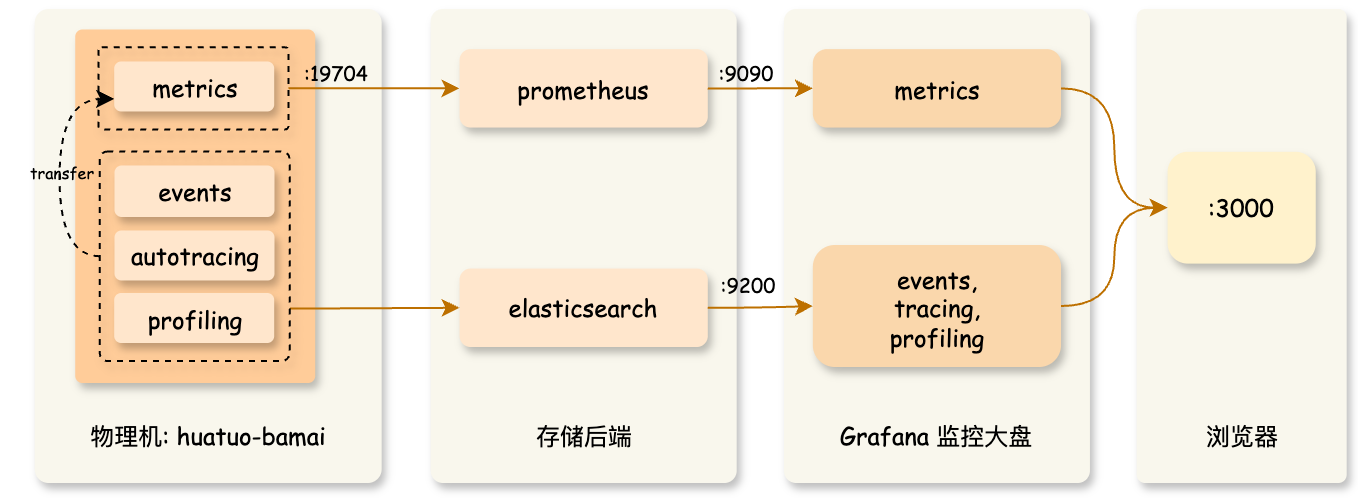

The diagram above was exported from draw.io. Its source (the exported page's mxGraphModel, read from the mxfile embedded in the PNG):
<mxGraphModel dx="4934" dy="-126" grid="0" gridSize="10" guides="1" tooltips="1" connect="1" arrows="1" fold="1" page="0" pageScale="1" pageWidth="827" pageHeight="1169" math="0" shadow="0">
  <root>
    <mxCell id="0" />
    <mxCell id="1" parent="0" />
    <mxCell id="kAghxLk0KZ04faMDJrwP-1" value="&lt;div&gt;&lt;font&gt;&lt;br&gt;&lt;/font&gt;&lt;/div&gt;&lt;div&gt;&lt;font&gt;&lt;br&gt;&lt;/font&gt;&lt;/div&gt;&lt;div&gt;&lt;font&gt;&lt;br&gt;&lt;/font&gt;&lt;/div&gt;&lt;div&gt;&lt;font&gt;&lt;br&gt;&lt;/font&gt;&lt;/div&gt;&lt;div&gt;&lt;font&gt;&lt;br&gt;&lt;/font&gt;&lt;/div&gt;&lt;div&gt;&lt;span style=&quot;background-color: transparent; color: light-dark(rgb(0, 0, 0), rgb(255, 255, 255));&quot;&gt;&lt;font&gt;&lt;br&gt;&lt;/font&gt;&lt;/span&gt;&lt;/div&gt;&lt;div&gt;&lt;span style=&quot;background-color: transparent; color: light-dark(rgb(0, 0, 0), rgb(255, 255, 255));&quot;&gt;&lt;font&gt;&lt;br&gt;&lt;/font&gt;&lt;/span&gt;&lt;/div&gt;&lt;div&gt;&lt;span style=&quot;background-color: transparent; color: light-dark(rgb(0, 0, 0), rgb(255, 255, 255));&quot;&gt;&lt;font&gt;&lt;br&gt;&lt;/font&gt;&lt;/span&gt;&lt;/div&gt;&lt;div&gt;&lt;span style=&quot;background-color: transparent; color: light-dark(rgb(0, 0, 0), rgb(255, 255, 255));&quot;&gt;&lt;font&gt;&lt;br&gt;&lt;/font&gt;&lt;/span&gt;&lt;/div&gt;&lt;div&gt;&lt;span style=&quot;background-color: transparent; color: light-dark(rgb(0, 0, 0), rgb(255, 255, 255));&quot;&gt;&lt;font&gt;&lt;br&gt;&lt;/font&gt;&lt;/span&gt;&lt;/div&gt;&lt;div&gt;&lt;span style=&quot;background-color: transparent; color: light-dark(rgb(0, 0, 0), rgb(255, 255, 255));&quot;&gt;&lt;font&gt;&lt;br&gt;&lt;/font&gt;&lt;/span&gt;&lt;/div&gt;&lt;div&gt;&lt;span style=&quot;background-color: transparent; color: light-dark(rgb(0, 0, 0), rgb(255, 255, 255));&quot;&gt;&lt;font&gt;&lt;br&gt;&lt;/font&gt;&lt;/span&gt;&lt;/div&gt;&lt;div&gt;&lt;span style=&quot;background-color: transparent; color: light-dark(rgb(0, 0, 0), rgb(255, 255, 255));&quot;&gt;&lt;font&gt;&lt;br&gt;&lt;/font&gt;&lt;/span&gt;&lt;/div&gt;&lt;div&gt;&lt;font&gt;存储后端&lt;/font&gt;&lt;/div&gt;" style="rounded=1;whiteSpace=wrap;html=1;arcSize=4;fillColor=light-dark(#f9f7ed, #232323);strokeColor=none;shadow=1;glass=0;align=center;verticalAlign=middle;fontFamily=Comic Sans MS;fontSize=12;fontColor=default;" parent="1" vertex="1">
      <mxGeometry x="-2626.1600000000003" y="1461" width="153" height="237" as="geometry" />
    </mxCell>
    <mxCell id="kAghxLk0KZ04faMDJrwP-2" value="&lt;div&gt;&lt;font&gt;&lt;br&gt;&lt;/font&gt;&lt;/div&gt;&lt;div&gt;&lt;font&gt;&lt;br&gt;&lt;/font&gt;&lt;/div&gt;&lt;div&gt;&lt;font&gt;&lt;br&gt;&lt;/font&gt;&lt;/div&gt;&lt;div&gt;&lt;font&gt;&lt;br&gt;&lt;/font&gt;&lt;/div&gt;&lt;div&gt;&lt;font&gt;&lt;br&gt;&lt;/font&gt;&lt;/div&gt;&lt;div&gt;&lt;span style=&quot;background-color: transparent; color: light-dark(rgb(0, 0, 0), rgb(255, 255, 255));&quot;&gt;&lt;font&gt;&lt;br&gt;&lt;/font&gt;&lt;/span&gt;&lt;/div&gt;&lt;div&gt;&lt;span style=&quot;background-color: transparent; color: light-dark(rgb(0, 0, 0), rgb(255, 255, 255));&quot;&gt;&lt;font&gt;&lt;br&gt;&lt;/font&gt;&lt;/span&gt;&lt;/div&gt;&lt;div&gt;&lt;span style=&quot;background-color: transparent; color: light-dark(rgb(0, 0, 0), rgb(255, 255, 255));&quot;&gt;&lt;font&gt;&lt;br&gt;&lt;/font&gt;&lt;/span&gt;&lt;/div&gt;&lt;div&gt;&lt;span style=&quot;background-color: transparent; color: light-dark(rgb(0, 0, 0), rgb(255, 255, 255));&quot;&gt;&lt;font&gt;&lt;br&gt;&lt;/font&gt;&lt;/span&gt;&lt;/div&gt;&lt;div&gt;&lt;span style=&quot;background-color: transparent; color: light-dark(rgb(0, 0, 0), rgb(255, 255, 255));&quot;&gt;&lt;font&gt;&lt;br&gt;&lt;/font&gt;&lt;/span&gt;&lt;/div&gt;&lt;div&gt;&lt;span style=&quot;background-color: transparent; color: light-dark(rgb(0, 0, 0), rgb(255, 255, 255));&quot;&gt;&lt;font&gt;&lt;br&gt;&lt;/font&gt;&lt;/span&gt;&lt;/div&gt;&lt;div&gt;&lt;span style=&quot;background-color: transparent; color: light-dark(rgb(0, 0, 0), rgb(255, 255, 255));&quot;&gt;&lt;font&gt;&lt;br&gt;&lt;/font&gt;&lt;/span&gt;&lt;/div&gt;&lt;div&gt;&lt;br&gt;&lt;/div&gt;&lt;div&gt;&lt;font&gt;物理机: huatuo-bamai&lt;/font&gt;&lt;/div&gt;" style="rounded=1;whiteSpace=wrap;html=1;arcSize=4;fillColor=light-dark(#f9f7ed, #232323);strokeColor=none;shadow=1;glass=0;align=center;verticalAlign=middle;fontFamily=Comic Sans MS;fontSize=12;fontColor=default;" parent="1" vertex="1">
      <mxGeometry x="-2824.15" y="1461" width="173.48" height="237" as="geometry" />
    </mxCell>
    <mxCell id="kAghxLk0KZ04faMDJrwP-3" value="" style="rounded=1;whiteSpace=wrap;html=1;arcSize=3;fillColor=#ffcc99;strokeColor=none;align=center;verticalAlign=middle;fontFamily=Comic Sans MS;fontSize=12;shadow=1;glass=0;" parent="1" vertex="1">
      <mxGeometry x="-2803.88" y="1471.24" width="120" height="176.76" as="geometry" />
    </mxCell>
    <mxCell id="kAghxLk0KZ04faMDJrwP-4" value="&lt;div&gt;prometheus&lt;/div&gt;" style="rounded=1;whiteSpace=wrap;html=1;arcSize=14;fillColor=#ffe6cc;strokeColor=none;shadow=1;glass=0;align=center;verticalAlign=middle;fontFamily=Comic Sans MS;fontSize=12;" parent="1" vertex="1">
      <mxGeometry x="-2611.7100000000005" y="1481.07" width="124.11" height="39.21" as="geometry" />
    </mxCell>
    <mxCell id="kAghxLk0KZ04faMDJrwP-5" value="&lt;div&gt;elasticsearch&lt;/div&gt;" style="rounded=1;whiteSpace=wrap;html=1;arcSize=14;fillColor=#ffe6cc;strokeColor=none;shadow=1;glass=0;align=center;verticalAlign=middle;fontFamily=Comic Sans MS;fontSize=12;" parent="1" vertex="1">
      <mxGeometry x="-2611.7100000000005" y="1590.79" width="124.11" height="39.21" as="geometry" />
    </mxCell>
    <mxCell id="kAghxLk0KZ04faMDJrwP-6" value="" style="curved=1;endArrow=classic;html=1;rounded=0;strokeWidth=1;strokeColor=#BD7000;align=center;verticalAlign=middle;fontFamily=Comic Sans MS;fontSize=12;fontColor=default;labelBackgroundColor=default;startArrow=none;startFill=0;fillColor=#f0a30a;autosize=1;resizable=0;exitX=1;exitY=0.5;exitDx=0;exitDy=0;entryX=0;entryY=0.5;entryDx=0;entryDy=0;" parent="1" source="kAghxLk0KZ04faMDJrwP-23" target="kAghxLk0KZ04faMDJrwP-4" edge="1">
      <mxGeometry width="50" height="50" relative="1" as="geometry">
        <mxPoint x="-2741.1200000000003" y="1520.12" as="sourcePoint" />
        <mxPoint x="-2713.3479194630877" y="1439.4655657492353" as="targetPoint" />
        <Array as="points" />
      </mxGeometry>
    </mxCell>
    <mxCell id="kAghxLk0KZ04faMDJrwP-7" value="&lt;font style=&quot;font-size: 10px;&quot;&gt;:19704&lt;/font&gt;" style="text;html=1;align=center;verticalAlign=middle;resizable=0;points=[];autosize=1;strokeColor=none;fillColor=none;fontFamily=Comic Sans MS;fontSize=12;fontColor=default;rotation=0;" parent="1" vertex="1">
      <mxGeometry x="-2704.3993649053896" y="1477.0003810567666" width="60" height="30" as="geometry" />
    </mxCell>
    <mxCell id="kAghxLk0KZ04faMDJrwP-8" value="" style="curved=1;endArrow=classic;html=1;rounded=0;strokeWidth=1;strokeColor=#BD7000;align=center;verticalAlign=middle;fontFamily=Comic Sans MS;fontSize=12;fontColor=default;labelBackgroundColor=default;startArrow=none;startFill=0;fillColor=#f0a30a;autosize=1;resizable=0;gradientColor=none;exitX=1;exitY=0.75;exitDx=0;exitDy=0;entryX=0;entryY=0.5;entryDx=0;entryDy=0;" parent="1" source="kAghxLk0KZ04faMDJrwP-19" target="kAghxLk0KZ04faMDJrwP-5" edge="1">
      <mxGeometry width="50" height="50" relative="1" as="geometry">
        <mxPoint x="-2702.01" y="1550.12" as="sourcePoint" />
        <mxPoint x="-2560.05" y="1529.12" as="targetPoint" />
        <Array as="points" />
      </mxGeometry>
    </mxCell>
    <mxCell id="kAghxLk0KZ04faMDJrwP-10" value="&lt;div&gt;&lt;font&gt;&lt;br&gt;&lt;/font&gt;&lt;/div&gt;&lt;div&gt;&lt;font&gt;&lt;br&gt;&lt;/font&gt;&lt;/div&gt;&lt;div&gt;&lt;font&gt;&lt;br&gt;&lt;/font&gt;&lt;/div&gt;&lt;div&gt;&lt;font&gt;&lt;br&gt;&lt;/font&gt;&lt;/div&gt;&lt;div&gt;&lt;font&gt;&lt;br&gt;&lt;/font&gt;&lt;/div&gt;&lt;div&gt;&lt;font&gt;&lt;br&gt;&lt;/font&gt;&lt;/div&gt;&lt;div&gt;&lt;font&gt;&lt;br&gt;&lt;/font&gt;&lt;/div&gt;&lt;div&gt;&lt;font&gt;&lt;br&gt;&lt;/font&gt;&lt;/div&gt;&lt;div&gt;&lt;font&gt;&lt;br&gt;&lt;/font&gt;&lt;/div&gt;&lt;div&gt;&lt;span style=&quot;background-color: transparent; color: light-dark(rgb(0, 0, 0), rgb(255, 255, 255));&quot;&gt;&lt;font&gt;&lt;br&gt;&lt;/font&gt;&lt;/span&gt;&lt;/div&gt;&lt;div&gt;&lt;span style=&quot;background-color: transparent; color: light-dark(rgb(0, 0, 0), rgb(255, 255, 255));&quot;&gt;&lt;font&gt;&lt;br&gt;&lt;/font&gt;&lt;/span&gt;&lt;/div&gt;&lt;div&gt;&lt;span style=&quot;background-color: transparent; color: light-dark(rgb(0, 0, 0), rgb(255, 255, 255));&quot;&gt;&lt;font&gt;&lt;br&gt;&lt;/font&gt;&lt;/span&gt;&lt;/div&gt;&lt;div&gt;&lt;span style=&quot;background-color: transparent; color: light-dark(rgb(0, 0, 0), rgb(255, 255, 255));&quot;&gt;&lt;font&gt;&lt;br&gt;&lt;/font&gt;&lt;/span&gt;&lt;/div&gt;&lt;div&gt;&lt;span style=&quot;background-color: transparent; color: light-dark(rgb(0, 0, 0), rgb(255, 255, 255));&quot;&gt;&lt;font&gt;Grafana 监控大盘&lt;/font&gt;&lt;/span&gt;&lt;/div&gt;" style="rounded=1;whiteSpace=wrap;html=1;arcSize=4;fillColor=light-dark(#f9f7ed, #232323);strokeColor=none;shadow=1;glass=0;align=center;verticalAlign=middle;fontFamily=Comic Sans MS;fontSize=12;fontColor=default;" parent="1" vertex="1">
      <mxGeometry x="-2449.5400000000004" y="1461" width="153" height="237" as="geometry" />
    </mxCell>
    <mxCell id="kAghxLk0KZ04faMDJrwP-11" value="&lt;div&gt;metrics&lt;/div&gt;" style="rounded=1;whiteSpace=wrap;html=1;arcSize=18;fillColor=#fad7ac;strokeColor=none;shadow=1;glass=0;align=center;verticalAlign=middle;fontFamily=Comic Sans MS;fontSize=12;fontColor=default;" parent="1" vertex="1">
      <mxGeometry x="-2435.0900000000006" y="1481.07" width="124.11" height="39.21" as="geometry" />
    </mxCell>
    <mxCell id="kAghxLk0KZ04faMDJrwP-12" value="&lt;div&gt;events,&lt;/div&gt;&lt;div&gt;tracing,&lt;/div&gt;&lt;div&gt;profiling&lt;/div&gt;" style="rounded=1;whiteSpace=wrap;html=1;arcSize=18;fillColor=#fad7ac;strokeColor=none;shadow=1;glass=0;align=center;verticalAlign=middle;fontFamily=Comic Sans MS;fontSize=12;fontColor=default;" parent="1" vertex="1">
      <mxGeometry x="-2435.09" y="1579" width="124.11" height="61" as="geometry" />
    </mxCell>
    <mxCell id="kAghxLk0KZ04faMDJrwP-13" value="" style="group;fontFamily=Comic Sans MS;" parent="1" vertex="1" connectable="0">
      <mxGeometry x="-2273.1600000000003" y="1461" width="105" height="237" as="geometry" />
    </mxCell>
    <mxCell id="kAghxLk0KZ04faMDJrwP-14" value="&lt;div&gt;&lt;font&gt;&lt;br&gt;&lt;/font&gt;&lt;/div&gt;&lt;div&gt;&lt;font&gt;&lt;br&gt;&lt;/font&gt;&lt;/div&gt;&lt;div&gt;&lt;font&gt;&lt;br&gt;&lt;/font&gt;&lt;/div&gt;&lt;div&gt;&lt;font&gt;&lt;br&gt;&lt;/font&gt;&lt;/div&gt;&lt;div&gt;&lt;font&gt;&lt;br&gt;&lt;/font&gt;&lt;/div&gt;&lt;div&gt;&lt;span style=&quot;background-color: transparent; color: light-dark(rgb(0, 0, 0), rgb(255, 255, 255));&quot;&gt;&lt;font&gt;&lt;br&gt;&lt;/font&gt;&lt;/span&gt;&lt;/div&gt;&lt;div&gt;&lt;span style=&quot;background-color: transparent; color: light-dark(rgb(0, 0, 0), rgb(255, 255, 255));&quot;&gt;&lt;font&gt;&lt;br&gt;&lt;/font&gt;&lt;/span&gt;&lt;/div&gt;&lt;div&gt;&lt;span style=&quot;background-color: transparent; color: light-dark(rgb(0, 0, 0), rgb(255, 255, 255));&quot;&gt;&lt;font&gt;&lt;br&gt;&lt;/font&gt;&lt;/span&gt;&lt;/div&gt;&lt;div&gt;&lt;span style=&quot;background-color: transparent; color: light-dark(rgb(0, 0, 0), rgb(255, 255, 255));&quot;&gt;&lt;font&gt;&lt;br&gt;&lt;/font&gt;&lt;/span&gt;&lt;/div&gt;&lt;div&gt;&lt;span style=&quot;background-color: transparent; color: light-dark(rgb(0, 0, 0), rgb(255, 255, 255));&quot;&gt;&lt;font&gt;&lt;br&gt;&lt;/font&gt;&lt;/span&gt;&lt;/div&gt;&lt;div&gt;&lt;span style=&quot;background-color: transparent; color: light-dark(rgb(0, 0, 0), rgb(255, 255, 255));&quot;&gt;&lt;font&gt;&lt;br&gt;&lt;/font&gt;&lt;/span&gt;&lt;/div&gt;&lt;div&gt;&lt;span style=&quot;background-color: transparent; color: light-dark(rgb(0, 0, 0), rgb(255, 255, 255));&quot;&gt;&lt;font&gt;&lt;br&gt;&lt;/font&gt;&lt;/span&gt;&lt;/div&gt;&lt;div&gt;&lt;span style=&quot;background-color: transparent; color: light-dark(rgb(0, 0, 0), rgb(255, 255, 255));&quot;&gt;&lt;font&gt;&lt;br&gt;&lt;/font&gt;&lt;/span&gt;&lt;/div&gt;&lt;div&gt;&lt;font&gt;浏览器&lt;/font&gt;&lt;/div&gt;" style="rounded=1;whiteSpace=wrap;html=1;arcSize=4;fillColor=light-dark(#f9f7ed, #232323);strokeColor=none;shadow=1;glass=0;align=center;verticalAlign=middle;fontFamily=Comic Sans MS;fontSize=12;fontColor=default;" parent="kAghxLk0KZ04faMDJrwP-13" vertex="1">
      <mxGeometry width="104.99999999999999" height="237" as="geometry" />
    </mxCell>
    <mxCell id="kAghxLk0KZ04faMDJrwP-15" value=":3000" style="rounded=1;whiteSpace=wrap;html=1;arcSize=18;fillColor=#fff2cc;strokeColor=none;shadow=1;glass=0;align=center;verticalAlign=middle;fontFamily=Comic Sans MS;fontSize=12;" parent="kAghxLk0KZ04faMDJrwP-13" vertex="1">
      <mxGeometry x="15.472239586293085" y="71.403067662429" width="74.05552082741374" height="55.899723291626565" as="geometry" />
    </mxCell>
    <mxCell id="kAghxLk0KZ04faMDJrwP-16" value="&lt;font style=&quot;font-size: 10px;&quot;&gt;:9090&lt;/font&gt;" style="text;html=1;align=center;verticalAlign=middle;resizable=0;points=[];autosize=1;strokeColor=none;fillColor=none;fontFamily=Comic Sans MS;fontSize=12;fontColor=default;rotation=0;" parent="1" vertex="1">
      <mxGeometry x="-2493.7143832319584" y="1477.0023159091427" width="50" height="30" as="geometry" />
    </mxCell>
    <mxCell id="kAghxLk0KZ04faMDJrwP-17" value="&lt;font style=&quot;font-size: 10px;&quot;&gt;:9200&lt;/font&gt;" style="text;html=1;align=center;verticalAlign=middle;resizable=0;points=[];autosize=1;strokeColor=none;fillColor=none;fontFamily=Comic Sans MS;fontSize=12;fontColor=default;rotation=0;" parent="1" vertex="1">
      <mxGeometry x="-2492.71" y="1583" width="50" height="30" as="geometry" />
    </mxCell>
    <mxCell id="kAghxLk0KZ04faMDJrwP-18" style="edgeStyle=orthogonalEdgeStyle;rounded=0;orthogonalLoop=1;jettySize=auto;html=1;curved=1;entryX=0;entryY=0.75;entryDx=0;entryDy=0;exitX=0;exitY=0.5;exitDx=0;exitDy=0;dashed=1;" parent="1" source="kAghxLk0KZ04faMDJrwP-19" target="kAghxLk0KZ04faMDJrwP-24" edge="1">
      <mxGeometry relative="1" as="geometry">
        <mxPoint x="-2841.88" y="1541.2399999999998" as="targetPoint" />
      </mxGeometry>
    </mxCell>
    <mxCell id="kAghxLk0KZ04faMDJrwP-19" value="" style="rounded=1;whiteSpace=wrap;html=1;arcSize=4;fillColor=none;strokeColor=default;shadow=1;glass=0;align=center;verticalAlign=middle;fontFamily=Comic Sans MS;fontSize=12;fontColor=default;dashed=1;strokeWidth=1;" parent="1" vertex="1">
      <mxGeometry x="-2791.67" y="1532.24" width="95" height="104.76" as="geometry" />
    </mxCell>
    <mxCell id="kAghxLk0KZ04faMDJrwP-20" value="&lt;span style=&quot;text-wrap-mode: nowrap;&quot;&gt;events&lt;/span&gt;" style="rounded=1;whiteSpace=wrap;html=1;arcSize=14;fillColor=#ffe6cc;strokeColor=none;shadow=1;glass=0;align=center;verticalAlign=middle;fontFamily=Comic Sans MS;fontSize=12;" parent="1" vertex="1">
      <mxGeometry x="-2784.25" y="1539.24" width="80" height="25.76" as="geometry" />
    </mxCell>
    <mxCell id="kAghxLk0KZ04faMDJrwP-21" value="&lt;span style=&quot;text-wrap-mode: nowrap;&quot;&gt;autotracing&lt;/span&gt;" style="rounded=1;whiteSpace=wrap;html=1;arcSize=14;fillColor=#ffe6cc;strokeColor=none;shadow=1;glass=0;align=center;verticalAlign=middle;fontFamily=Comic Sans MS;fontSize=12;" parent="1" vertex="1">
      <mxGeometry x="-2784.25" y="1571.74" width="80" height="25" as="geometry" />
    </mxCell>
    <mxCell id="kAghxLk0KZ04faMDJrwP-22" value="&lt;span style=&quot;font-family: &amp;quot;Comic Sans MS&amp;quot;; font-size: 8px;&quot;&gt;transfer&lt;/span&gt;" style="text;html=1;align=center;verticalAlign=middle;resizable=0;points=[];autosize=1;strokeColor=none;fillColor=none;" parent="1" vertex="1">
      <mxGeometry x="-2841" y="1527" width="60" height="30" as="geometry" />
    </mxCell>
    <mxCell id="kAghxLk0KZ04faMDJrwP-23" value="" style="rounded=1;whiteSpace=wrap;html=1;arcSize=4;fillColor=none;strokeColor=default;shadow=1;glass=0;align=center;verticalAlign=middle;fontFamily=Comic Sans MS;fontSize=12;fontColor=default;dashed=1;strokeWidth=1;" parent="1" vertex="1">
      <mxGeometry x="-2792.2900000000004" y="1480.12" width="95" height="41.12" as="geometry" />
    </mxCell>
    <mxCell id="kAghxLk0KZ04faMDJrwP-24" value="&lt;span style=&quot;text-wrap-mode: nowrap;&quot;&gt;metrics&lt;/span&gt;" style="rounded=1;whiteSpace=wrap;html=1;arcSize=14;fillColor=#ffe6cc;strokeColor=none;shadow=1;glass=0;align=center;verticalAlign=middle;fontFamily=Comic Sans MS;fontSize=12;" parent="1" vertex="1">
      <mxGeometry x="-2784.4" y="1487.2399999999998" width="80" height="25" as="geometry" />
    </mxCell>
    <mxCell id="kAghxLk0KZ04faMDJrwP-25" style="edgeStyle=orthogonalEdgeStyle;rounded=0;orthogonalLoop=1;jettySize=auto;html=1;curved=1;strokeColor=#BD7000;" parent="1" source="kAghxLk0KZ04faMDJrwP-5" target="kAghxLk0KZ04faMDJrwP-12" edge="1">
      <mxGeometry relative="1" as="geometry" />
    </mxCell>
    <mxCell id="kAghxLk0KZ04faMDJrwP-26" style="edgeStyle=orthogonalEdgeStyle;rounded=0;orthogonalLoop=1;jettySize=auto;html=1;entryX=0;entryY=0.5;entryDx=0;entryDy=0;curved=1;strokeColor=#BD7000;" parent="1" source="kAghxLk0KZ04faMDJrwP-4" target="kAghxLk0KZ04faMDJrwP-11" edge="1">
      <mxGeometry relative="1" as="geometry" />
    </mxCell>
    <mxCell id="kAghxLk0KZ04faMDJrwP-27" style="edgeStyle=orthogonalEdgeStyle;rounded=0;orthogonalLoop=1;jettySize=auto;html=1;entryX=0;entryY=0.5;entryDx=0;entryDy=0;curved=1;strokeColor=#BD7000;" parent="1" source="kAghxLk0KZ04faMDJrwP-11" target="kAghxLk0KZ04faMDJrwP-15" edge="1">
      <mxGeometry relative="1" as="geometry" />
    </mxCell>
    <mxCell id="kAghxLk0KZ04faMDJrwP-28" style="edgeStyle=orthogonalEdgeStyle;rounded=0;orthogonalLoop=1;jettySize=auto;html=1;entryX=0;entryY=0.5;entryDx=0;entryDy=0;curved=1;strokeColor=#BD7000;" parent="1" source="kAghxLk0KZ04faMDJrwP-12" target="kAghxLk0KZ04faMDJrwP-15" edge="1">
      <mxGeometry relative="1" as="geometry" />
    </mxCell>
    <mxCell id="_PZPVAGLI2ejA6PYr8rk-1" value="&lt;span style=&quot;text-wrap-mode: nowrap;&quot;&gt;profiling&lt;/span&gt;" style="rounded=1;whiteSpace=wrap;html=1;arcSize=14;fillColor=#ffe6cc;strokeColor=none;shadow=1;glass=0;align=center;verticalAlign=middle;fontFamily=Comic Sans MS;fontSize=12;" vertex="1" parent="1">
      <mxGeometry x="-2784.4" y="1603" width="80" height="25" as="geometry" />
    </mxCell>
  </root>
</mxGraphModel>